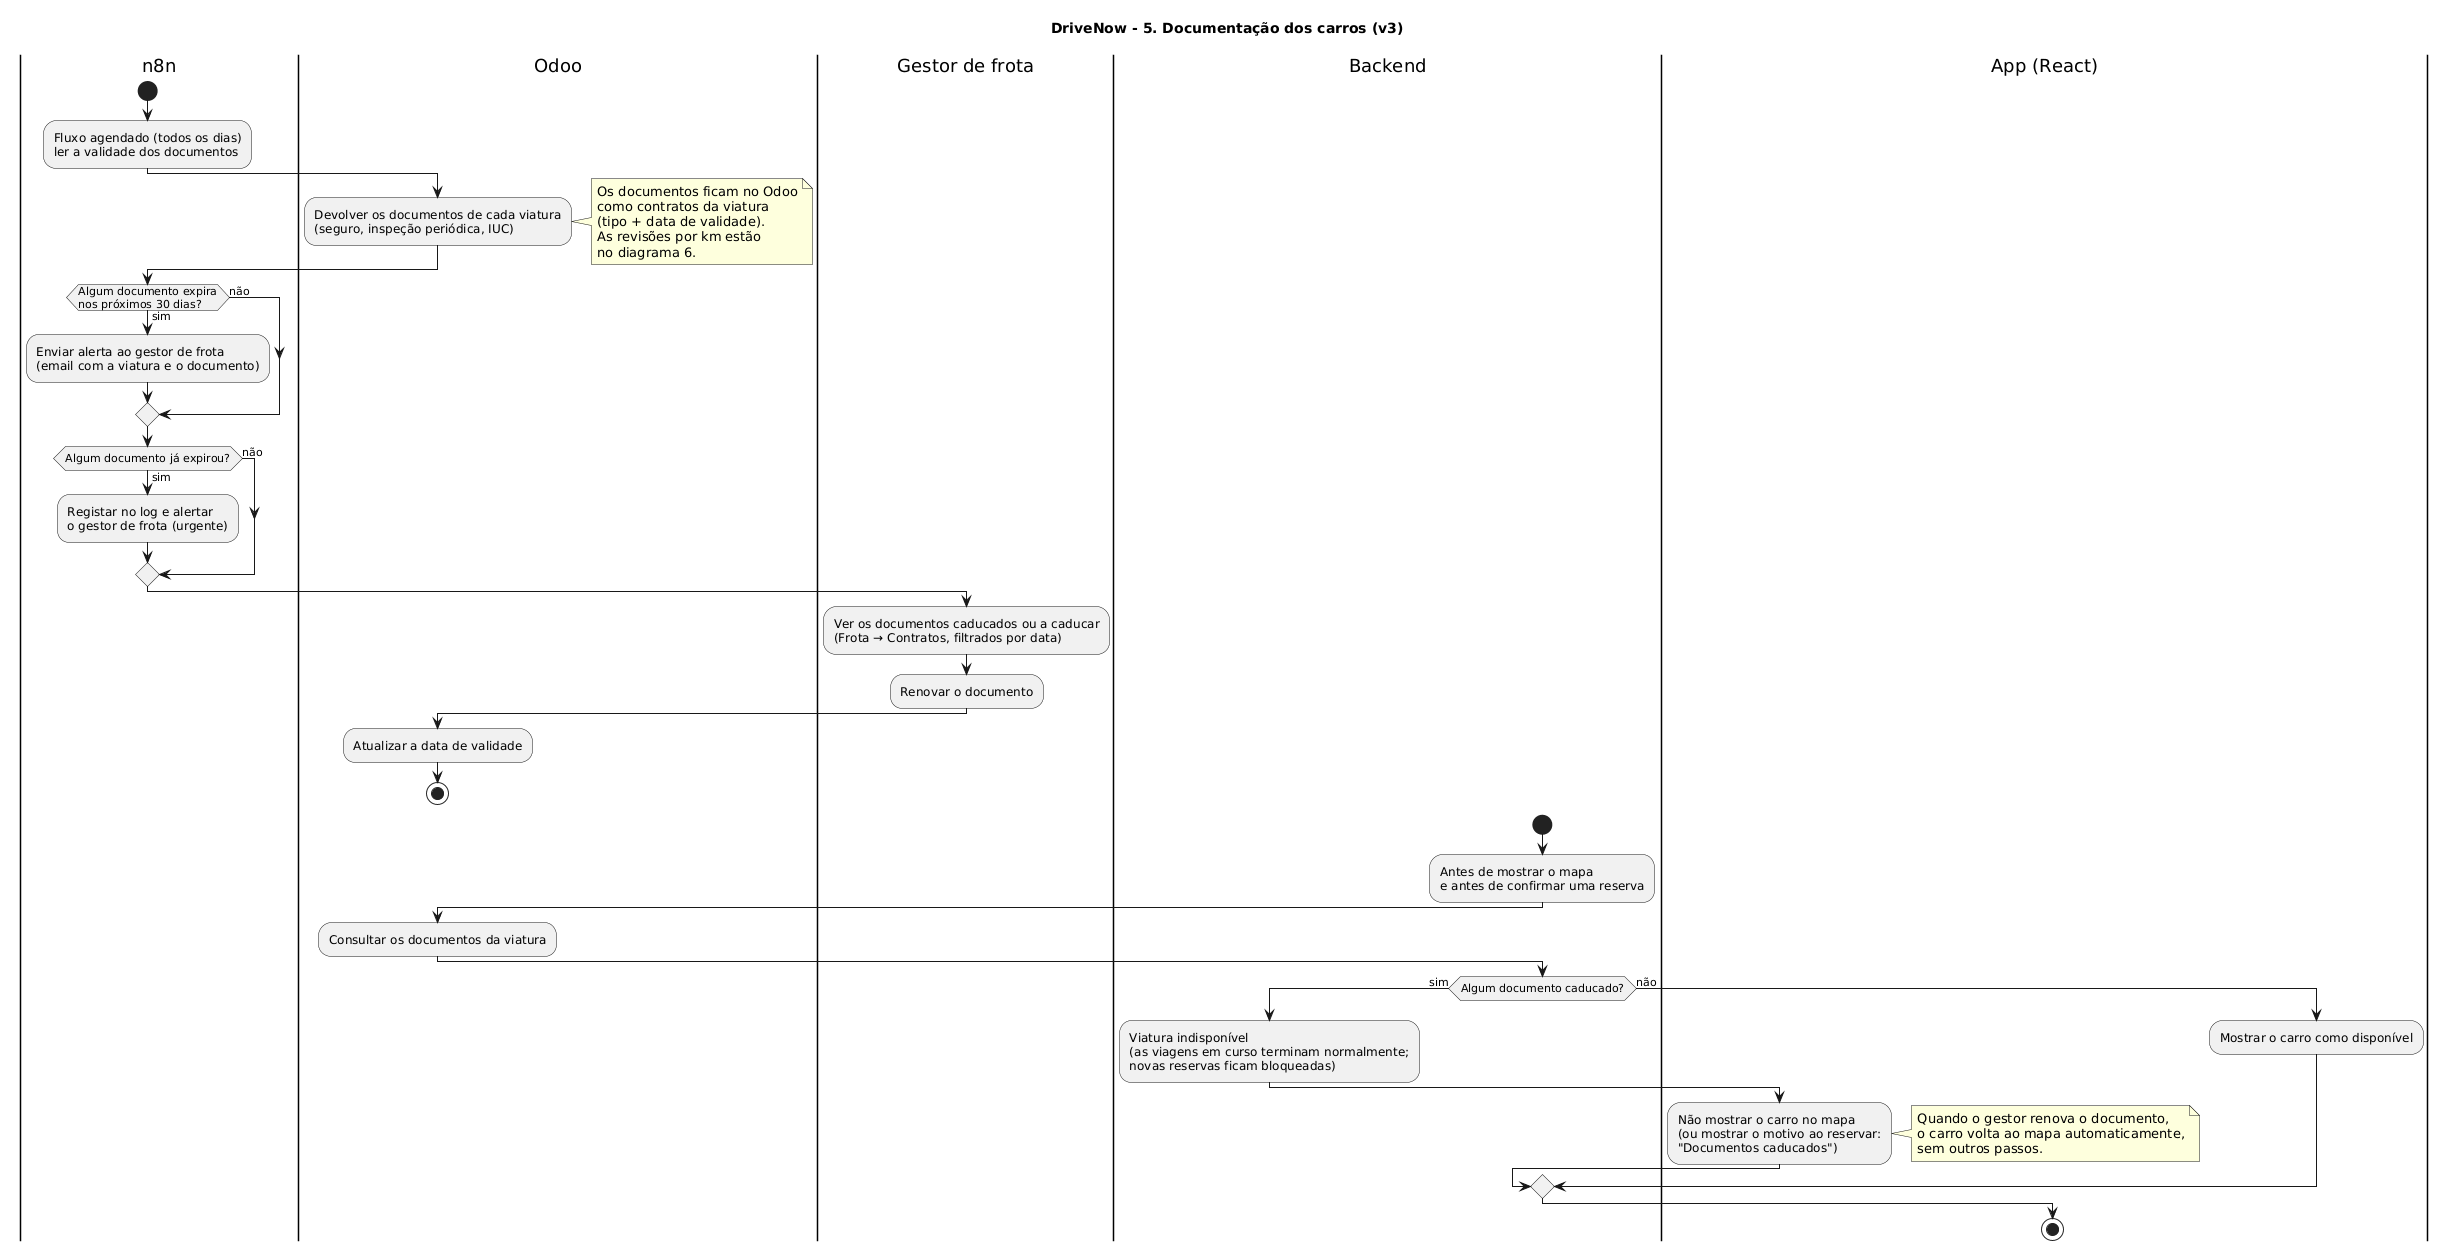

The diagram above was rendered by PlantUML. Its source (embedded in the PNG):
@startuml
title DriveNow - 5. Documentação dos carros (v3)

|n8n|
|Odoo|
|Gestor de frota|
|Backend|
|App (React)|

|n8n|
start
:Fluxo agendado (todos os dias)\nler a validade dos documentos;
|Odoo|
:Devolver os documentos de cada viatura\n(seguro, inspeção periódica, IUC);
note right
  Os documentos ficam no Odoo
  como contratos da viatura
  (tipo + data de validade).
  As revisões por km estão
  no diagrama 6.
end note
|n8n|
if (Algum documento expira\nnos próximos 30 dias?) then (sim)
  :Enviar alerta ao gestor de frota\n(email com a viatura e o documento);
else (não)
endif
|n8n|
if (Algum documento já expirou?) then (sim)
  :Registar no log e alertar\no gestor de frota (urgente);
else (não)
endif
|Gestor de frota|
:Ver os documentos caducados ou a caducar\n(Frota → Contratos, filtrados por data);
:Renovar o documento;
|Odoo|
:Atualizar a data de validade;
stop

|Backend|
start
:Antes de mostrar o mapa\ne antes de confirmar uma reserva;
|Odoo|
:Consultar os documentos da viatura;
|Backend|
if (Algum documento caducado?) then (sim)
  :Viatura indisponível\n(as viagens em curso terminam normalmente;\nnovas reservas ficam bloqueadas);
  |App (React)|
  :Não mostrar o carro no mapa\n(ou mostrar o motivo ao reservar:\n"Documentos caducados");
  note right
    Quando o gestor renova o documento,
    o carro volta ao mapa automaticamente,
    sem outros passos.
  end note
else (não)
  |App (React)|
  :Mostrar o carro como disponível;
endif
stop
@enduml